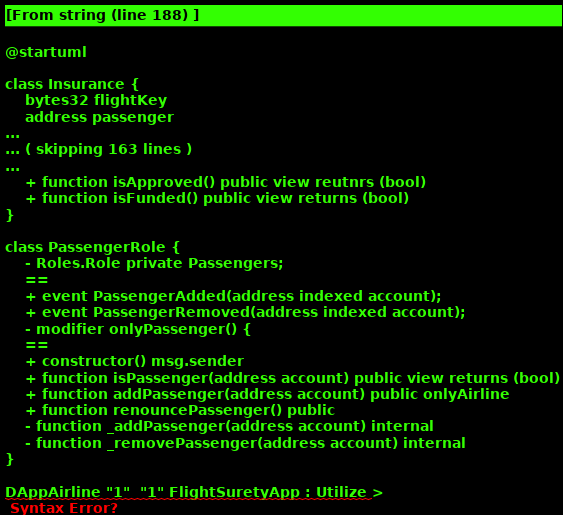

The diagram above was rendered by PlantUML. Its source (embedded in the PNG):
@startuml

class Insurance {
    bytes32 flightKey
    address passenger
    uint256 payment
}

class DAppAirline {
    + airlineStatus
    --
    + onLoad()
    ==
    + registerAirline()
    + fund()
    ==
    + registerFlight()
    + updateFlight()
    + fetchFlighStatus()
}

class DAppPassenger {
    + onLoad()
    + purchaseFlightInsurance()
}




class Oracle {
    + bool isRegistered
    + uint8[3] indexes
    ==
    + eventRegiserFlight
    + queryFlight event
    + regusterFlight event
    + eventFlightStatus Update
    + queryPassengersForTheFlight event
    + eventPaidInsurence(flight) event
    ==
    + getFlghtsByAirline(string AilineName) JSON flights struct
    + getFlghtsByPassenger(string passengerName) JSON flights struct
}

class FlightSuretyDB <<Database>> {
    + Flights
    + Insurance {Passengername, flights, paymentAmount}
    --
    + get flighs for the passenger
    + add flight with unknown status
    + update Flight status with status code
    + queryPassengersForTheFlight
    + mark paid insureance
}

class ResponseInfo {
    + address requester;
    + bool isOpen;
    + mapping(uint8 => address[]) responses;
}

enum FlightStatusCode {
    + uint8 private constant STATUS_CODE_UNKNOWN = 0;
    + uint8 private constant STATUS_CODE_ON_TIME = 10;
    + uint8 private constant STATUS_CODE_LATE_AIRLINE = 20;
    + uint8 private constant STATUS_CODE_LATE_WEATHER = 30;
    + uint8 private constant STATUS_CODE_LATE_TECHNICAL = 40;
    + uint8 private constant STATUS_CODE_LATE_OTHER = 50;
}

class FlightSuretyApp {
    - bool private operational = true;
    --
    - modifier requireIsOperational()
    + function isOperational()
    - modifier requireContractOwner()
    ==
    - FlightSuretyData private dataContract
    --
    + constructor (address _dataContractAddress) 
    ==
    + function queryAccountType(msg.sender) return uint32
    ==
    + function registerAirline()
    + function registerFlight()
    + function processFlightStatus(address airline, string memory flight, uint256 timestamp, uint8 statusCode )
    + function fetchFlightStatus (address airline, string flight, uint256 timestamp )
    ==
    - uint8 private nonce = 0;
    + uint256 public constant REGISTRATION_FEE = 1 ether;
    - uint256 private constant MIN_RESPONSES = 3;
    - mapping(address => Oracle) private oracles;
    - mapping(bytes32 => ResponseInfo) private oracleResponses;
    ==
    + event FlightStatusInfo(address airline, string flight, uint256 timestamp, uint8 status);
    + event OracleReport(address airline, string flight, uint256 timestamp, uint8 status);
    + event OracleRequest(uint8 index, address airline, string flight, uint256 timestamp);
    ==
    + function registerOracle ()
    + function getMyIndexes ()
    + function submitOracleResponse (uint8 index, address airline, string flight, uint256 timestamp, int8 statusCode )
    - function getFlightKey (address airline, string flight, uint256 timestamp )
    - function generateIndexes (ddress account )
    - function getRandomIndex (address account )



FlightSuretyApp : queryAccountType {Passenger, Airline}
FlightSuretyApp : queryFlights(msg.sender)
FlightSuretyApp : listenQueryFlightsResponse(myflights)
FlightSuretyApp : getAilirlineStatus()
FlightSuretyApp: approved = (true, false)
FlightSuretyApp: funded = (true, false)
FlightSuretyApp: Fund
FlightSuretyApp: registerOracle
FlightSuretyApp: registerFlight
FlightSuretyApp : updateFlightStatus(msg.sender, flight states)
FlightSuretyApp: call listenFlightStatusChange
FlightSuretyApp : call listenPayInsurence(flight, passenger, payment)
FlightSuretyApp :registerAieline(msg.senter, name)
}

class FlightSuretyData {
    - address private contractOwner
        note right Account used to deploy contract
    - bool private operational = true
        note right Blocks all state changes throughout the contract if false
    - mapping(bytes32 => Airline) private airlines
    - const uint minimumAirlines = 4
    - address[] multiCalls = new address[](0)
    ==
    - modifier requireIsOperational()
    - modifier requireContractOwner()
    ==
    - function isOperational()
    - function setOperatingStatus()
    --
    + getAccountType(msg.sender) public
FlightSuretyData: pay(payment amount, passenger)
FlightSuretyData : registerAirline(msg.senter, name)
    --
    + {method} constructor ()
    + function buy()
    + function creditInsurees()
    + function pay()
    + function fund()
    - function getFlightKey(
    + function()
    ==


}

class AirlineRole {
    - Roles.Role private Airlines
    ==
    + event AirlineAdded(address indexed account)
    - modifier onlyAirline()
    - modifier onlyApproved()
    - modifier onlyFunded()
    ==
    + constructor() msg.sender
    + function isAirline(address account) public view returns (bool)
    + function addAirline(address account) public onlyAirline
    + function renounceAirline() public
    - function _addAirline(address account) internal
    - function _removeAirline(address account) internal
    ==
    + function isApproved() public view reutnrs (bool)
    + function isFunded() public view returns (bool)
}

class PassengerRole {
    - Roles.Role private Passengers;
    ==
    + event PassengerAdded(address indexed account);
    + event PassengerRemoved(address indexed account);
    - modifier onlyPassenger() {
    ==
    + constructor() msg.sender
    + function isPassenger(address account) public view returns (bool)
    + function addPassenger(address account) public onlyAirline
    + function renouncePassenger() public
    - function _addPassenger(address account) internal
    - function _removePassenger(address account) internal
}

DAppAirline "1"  "1" FlightSuretyApp : Utilize >
DAppPassenger "1"  "1" FlightSuretyApp : Utilize >
FlightSuretyApp "1" "1" FlightSuretyData : Persistence >
FlightSuretyApp "1" --  "1" Oracle : External Service >
FlightSuretyData "1" o--  "0..*" Airline : Manages >
FlightSuretyData "1" o--  "0..*" Passenger : Manages >
AirlineRole <|-- FlightSuretyData
PassengerRole <|-- FlightSuretyData
Oracle FlightSuretyDB
FlightSuretyDB *-- Insurance
FlightSuretyDB *-- Flight : Manages >
(FlightSuretyApp, Oracle) .. ResponseInfo
Flight .. FlightStatusCode
AirlineRole "*" -- "*" Oracle

@enduml